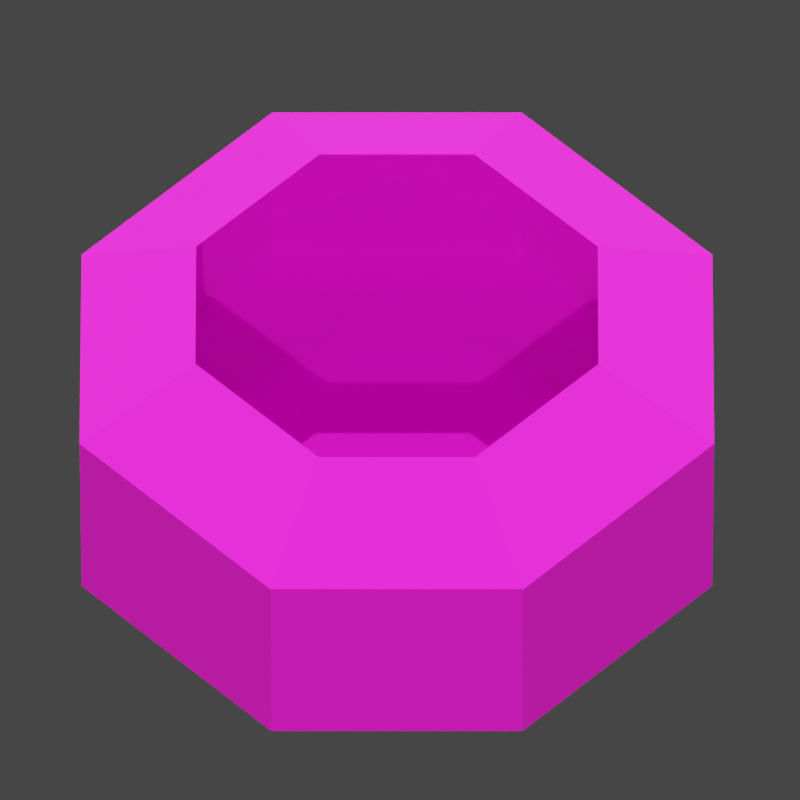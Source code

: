 # Source: MUSICMACHINE1.blend  (saved by Blender 4.2.66; exported with 4.5.12 LTS)
import bpy
from mathutils import Matrix  # noqa: F401  (used for matrix-valued properties, if any)

bpy.ops.wm.read_factory_settings(use_empty=True)
scene = bpy.context.scene
scene.name = 'Scene'

# ---- collections
col_collection = bpy.data.collections.new('Collection'); scene.collection.children.link(col_collection)

# ---- images (referenced by path relative to the original .blend; pixels are not part of the script)
import os
ASSET_DIR = os.environ.get("B2B_ASSET_DIR", "")  # directory of the original .blend (textures are referenced by path, not embedded)
HERE = os.path.dirname(os.path.abspath(__file__))  # packed textures are extracted next to this script under _unpacked/

def load_image(name, relpath, width, height, colorspace="sRGB"):
    """Load a texture the original file referenced (path relative to the .blend, or extracted next to this script)."""
    p = next((c for c in (os.path.join(HERE, relpath), os.path.join(ASSET_DIR, relpath)) if relpath and os.path.exists(c)), "")
    if p:
        img = bpy.data.images.load(p, check_existing=True)
        img.name = name
    else:  # same state as the original file: an image datablock whose file is absent (Cycles renders it pink)
        img = bpy.data.images.new(name, width, height)
        img.source = "FILE"
        img.filepath = "//" + (relpath or name)
    img.colorspace_settings.name = colorspace
    return img
img_cube_png = load_image('Cube.png', 'Cube.png', 1024, 1024, 'sRGB')

# ---- materials (node trees are filled in below, after node groups)
mat_material_009 = bpy.data.materials.new('Material.009')
mat_material_010 = bpy.data.materials.new('Material.010')
mat_material_013 = bpy.data.materials.new('Material.013')

# ---- material node trees
mat_material_009.use_nodes = True; mat_material_009.node_tree.nodes.clear()
_N = mat_material_009.node_tree.nodes; _L = mat_material_009.node_tree.links
n0 = _N.new('ShaderNodeBsdfPrincipled'); n0.name = 'Principled BSDF'; n0.location = (10, 300)
n0.inputs[2].default_value = 1.0
n1 = _N.new('ShaderNodeOutputMaterial'); n1.name = 'Material Output'; n1.location = (300, 300)
n2 = _N.new('ShaderNodeTexImage'); n2.name = 'Image Texture'; n2.location = (-331, 218)
n2.image = img_cube_png
_L.new(n0.outputs[0], n1.inputs[0])
_L.new(n2.outputs[0], n0.inputs[0])
n1.is_active_output = True
mat_material_010.use_nodes = True; mat_material_010.node_tree.nodes.clear()
_N = mat_material_010.node_tree.nodes; _L = mat_material_010.node_tree.links
n0 = _N.new('ShaderNodeBsdfPrincipled'); n0.name = 'Principled BSDF'; n0.location = (10, 300)
n0.inputs[0].default_value = (0.0, 0.2043, 0.8007, 1.0)
n0.inputs[4].default_value = 0.0
n0.inputs[18].default_value = 0.6752
n0.inputs[27].default_value = (0.0, 0.2136, 1.0, 1.0)
n0.inputs[28].default_value = 0.4
n1 = _N.new('ShaderNodeOutputMaterial'); n1.name = 'Material Output'; n1.location = (300, 300)
_L.new(n0.outputs[0], n1.inputs[0])
n1.is_active_output = True
mat_material_013.use_nodes = True; mat_material_013.node_tree.nodes.clear()
_N = mat_material_013.node_tree.nodes; _L = mat_material_013.node_tree.links
n0 = _N.new('ShaderNodeBsdfPrincipled'); n0.name = 'Principled BSDF'; n0.location = (10, 300)
n0.inputs[1].default_value = 0.7524
n0.inputs[2].default_value = 0.01429
n0.inputs[4].default_value = 0.4286
n0.inputs[18].default_value = 0.4333
n0.inputs[27].default_value = (0.0, 0.005874, 1.0, 1.0)
n1 = _N.new('ShaderNodeOutputMaterial'); n1.name = 'Material Output'; n1.location = (300, 300)
n2 = _N.new('ShaderNodeTexImage'); n2.name = 'Image Texture'; n2.location = (-331, 218)
n2.image = img_cube_png
_L.new(n0.outputs[0], n1.inputs[0])
_L.new(n2.outputs[0], n0.inputs[0])
n1.is_active_output = True

# ---- world
world_world = bpy.data.worlds.new('World'); scene.world = world_world
world_world.use_nodes = True; world_world.node_tree.nodes.clear()
_N = world_world.node_tree.nodes; _L = world_world.node_tree.links
n0 = _N.new('ShaderNodeOutputWorld'); n0.name = 'World Output'; n0.location = (300, 300)
n1 = _N.new('ShaderNodeBackground'); n1.name = 'Background'; n1.location = (10, 300)
n1.inputs[0].default_value = (0.05088, 0.05088, 0.05088, 1.0)
_L.new(n1.outputs[0], n0.inputs[0])
n0.is_active_output = True
world_world.color = (0.05088, 0.05088, 0.05088)
world_world.use_sun_shadow = False
world_world.sun_shadow_jitter_overblur = 0.0

# ---- cameras
cam_camera = bpy.data.cameras.new('Camera')
cam_camera.lens = 1204.0

# ---- lights
light_sun = bpy.data.lights.new('Sun', 'SUN')
light_sun.color = (1.0, 0.8938, 0.616)
light_sun.transmission_factor = 0.0
light_sun.energy = 2.89
light_sun_001 = bpy.data.lights.new('Sun.001', 'SUN')
light_sun_001.color = (1.0, 0.8938, 0.616)
light_sun_001.transmission_factor = 0.0
light_sun_001.energy = 6.47
light_point = bpy.data.lights.new('Point', 'POINT')
light_point.color = (0.0, 0.1451, 1.0)
light_point.energy = 0.0

# ---- meshes
me_cube = bpy.data.meshes.new('Cube')
me_cube.from_pydata([(-0.2135, -0.5375, -0.1726), (-0.5375, -0.2135, -0.1726), (-0.5375, 0.2135, -0.1726), (-0.2135, 0.5375, -0.1726), (0.5375, -0.2135, -0.1726), (0.2135, -0.5375, -0.1726), (0.2135, 0.5375, -0.1726), (0.5375, 0.2135, -0.1726), (-0.3413, -0.1322, 0.3105), (-0.5375, -0.2135, 0.1971), (-0.1322, -0.3413, 0.3105), (-0.2135, -0.5375, 0.1971), (-0.1322, 0.3413, 0.3105), (-0.2135, 0.5375, 0.1971), (-0.3413, 0.1322, 0.3105), (-0.5375, 0.2135, 0.1971), (0.1322, -0.3413, 0.3105), (0.2135, -0.5375, 0.1971), (0.3413, -0.1322, 0.3105), (0.5375, -0.2135, 0.1971), (0.3413, 0.1322, 0.3105), (0.5375, 0.2135, 0.1971), (0.1322, 0.3413, 0.3105), (0.2135, 0.5375, 0.1971)], [], [(13, 3, 2, 15), (21, 7, 6, 23), (5, 17, 11, 0), (17, 5, 4, 19), (1, 9, 15, 2), (3, 13, 23, 6), (7, 21, 19, 4), (2, 3, 6, 7, 4, 5, 0, 1), (10, 8, 9, 11), (14, 12, 13, 15), (22, 20, 21, 23), (18, 16, 17, 19), (8, 14, 15, 9), (16, 10, 11, 17), (19, 21, 20, 18), (23, 13, 12, 22), (0, 11, 9, 1)])
_uv = me_cube.uv_layers.new(name='UVMap')
_uv.uv.foreach_set('vector', [0.5, -1.837e-08, 0.674, -5.232e-09, 0.674, 0.1525, 0.5, 0.1525, 0.5, 0.5061, 0.674, 0.5061, 0.674, 0.6586, 0.5, 0.6586, 0.8481, 0.201, 0.674, 0.201, 0.674, 1.783e-09, 0.8481, 1.492e-08, 0.674, 0.201, 0.8481, 0.201, 0.8481, 0.3536, 0.674, 0.3536, 0.674, 0.3536, 0.5, 0.3536, 0.5, 0.1525, 0.674, 0.1525, 0.674, 0.8596, 0.5, 0.8596, 0.5, 0.6586, 0.674, 0.6586, 0.8481, 0.5546, 0.674, 0.5546, 0.674, 0.3536, 0.8481, 0.3536, 0.3579, 1.0, 0.1421, 1.0, -3.472e-08, 0.8579, -3.472e-08, 0.6421, 0.1421, 0.5, 0.3579, 0.5, 0.5, 0.6421, 0.5, 0.8579, 0.3196, 0.09237, 0.1804, 0.09237, 0.1421, -1.488e-08, 0.3579, -1.488e-08, 0.09237, 0.1804, 0.09237, 0.3196, -1.488e-08, 0.3579, -1.488e-08, 0.1421, 0.1804, 0.4076, 0.3196, 0.4076, 0.3579, 0.5, 0.1421, 0.5, 0.4076, 0.3196, 0.4076, 0.1804, 0.5, 0.1421, 0.5, 0.3579, 0.1804, 0.09237, 0.09237, 0.1804, -1.488e-08, 0.1421, 0.1421, -1.488e-08, 0.4076, 0.1804, 0.3196, 0.09237, 0.3579, -1.488e-08, 0.5, 0.1421, 0.5, 0.3579, 0.3579, 0.5, 0.3196, 0.4076, 0.4076, 0.3196, 0.1421, 0.5, -1.488e-08, 0.3579, 0.09237, 0.3196, 0.1804, 0.4076, 0.674, 0.5061, 0.5, 0.5061, 0.5, 0.3536, 0.674, 0.3536])
me_cube.materials.append(mat_material_009)
me_cube.update()
me_icosphere = bpy.data.meshes.new('Icosphere')
me_icosphere.from_pydata([(0.0, 0.0, -1.0), (0.7236, -0.5257, -0.4472), (-0.2764, -0.8506, -0.4472), (-0.8944, 0.0, -0.4472), (-0.2764, 0.8506, -0.4472), (0.7236, 0.5257, -0.4472), (0.2764, -0.8506, 0.4472), (-0.7236, -0.5257, 0.4472), (-0.7236, 0.5257, 0.4472), (0.2764, 0.8506, 0.4472), (0.8944, 0.0, 0.4472), (0.0, 0.0, 1.0), (-0.1625, -0.5, -0.8507), (0.4253, -0.309, -0.8507), (0.2629, -0.809, -0.5257), (0.8506, 0.0, -0.5257), (0.4253, 0.309, -0.8507), (-0.5257, 0.0, -0.8507), (-0.6882, -0.5, -0.5257), (-0.1625, 0.5, -0.8507), (-0.6882, 0.5, -0.5257), (0.2629, 0.809, -0.5257), (0.9511, -0.309, 0.0), (0.9511, 0.309, 0.0), (0.0, -1.0, 0.0), (0.5878, -0.809, 0.0), (-0.9511, -0.309, 0.0), (-0.5878, -0.809, 0.0), (-0.5878, 0.809, 0.0), (-0.9511, 0.309, 0.0), (0.5878, 0.809, 0.0), (0.0, 1.0, 0.0), (0.6882, -0.5, 0.5257), (-0.2629, -0.809, 0.5257), (-0.8506, 0.0, 0.5257), (-0.2629, 0.809, 0.5257), (0.6882, 0.5, 0.5257), (0.1625, -0.5, 0.8507), (0.5257, 0.0, 0.8507), (-0.4253, -0.309, 0.8507), (-0.4253, 0.309, 0.8507), (0.1625, 0.5, 0.8507)], [], [(0, 13, 12), (1, 13, 15), (0, 12, 17), (0, 17, 19), (0, 19, 16), (1, 15, 22), (2, 14, 24), (3, 18, 26), (4, 20, 28), (5, 21, 30), (1, 22, 25), (2, 24, 27), (3, 26, 29), (4, 28, 31), (5, 30, 23), (6, 32, 37), (7, 33, 39), (8, 34, 40), (9, 35, 41), (10, 36, 38), (38, 41, 11), (38, 36, 41), (36, 9, 41), (41, 40, 11), (41, 35, 40), (35, 8, 40), (40, 39, 11), (40, 34, 39), (34, 7, 39), (39, 37, 11), (39, 33, 37), (33, 6, 37), (37, 38, 11), (37, 32, 38), (32, 10, 38), (23, 36, 10), (23, 30, 36), (30, 9, 36), (31, 35, 9), (31, 28, 35), (28, 8, 35), (29, 34, 8), (29, 26, 34), (26, 7, 34), (27, 33, 7), (27, 24, 33), (24, 6, 33), (25, 32, 6), (25, 22, 32), (22, 10, 32), (30, 31, 9), (30, 21, 31), (21, 4, 31), (28, 29, 8), (28, 20, 29), (20, 3, 29), (26, 27, 7), (26, 18, 27), (18, 2, 27), (24, 25, 6), (24, 14, 25), (14, 1, 25), (22, 23, 10), (22, 15, 23), (15, 5, 23), (16, 21, 5), (16, 19, 21), (19, 4, 21), (19, 20, 4), (19, 17, 20), (17, 3, 20), (17, 18, 3), (17, 12, 18), (12, 2, 18), (15, 16, 5), (15, 13, 16), (13, 0, 16), (12, 14, 2), (12, 13, 14), (13, 1, 14)])
_uv = me_icosphere.uv_layers.new(name='UVMap')
_uv.uv.foreach_set('vector', [0.1818, 0.0, 0.2273, 0.07873, 0.1364, 0.07873, 0.2727, 0.1575, 0.3182, 0.07873, 0.3636, 0.1575, 0.9091, 0.0, 0.9545, 0.07873, 0.8636, 0.07873, 0.7273, 0.0, 0.7727, 0.07873, 0.6818, 0.07873, 0.5455, 0.0, 0.5909, 0.07873, 0.5, 0.07873, 0.2727, 0.1575, 0.3636, 0.1575, 0.3182, 0.2362, 0.09091, 0.1575, 0.1818, 0.1575, 0.1364, 0.2362, 0.8182, 0.1575, 0.9091, 0.1575, 0.8636, 0.2362, 0.6364, 0.1575, 0.7273, 0.1575, 0.6818, 0.2362, 0.4545, 0.1575, 0.5455, 0.1575, 0.5, 0.2362, 0.2727, 0.1575, 0.3182, 0.2362, 0.2273, 0.2362, 0.09091, 0.1575, 0.1364, 0.2362, 0.04546, 0.2362, 0.8182, 0.1575, 0.8636, 0.2362, 0.7727, 0.2362, 0.6364, 0.1575, 0.6818, 0.2362, 0.5909, 0.2362, 0.4545, 0.1575, 0.5, 0.2362, 0.4091, 0.2362, 0.1818, 0.3149, 0.2727, 0.3149, 0.2273, 0.3937, 0.0, 0.3149, 0.09091, 0.3149, 0.04546, 0.3937, 0.7273, 0.3149, 0.8182, 0.3149, 0.7727, 0.3937, 0.5455, 0.3149, 0.6364, 0.3149, 0.5909, 0.3937, 0.3636, 0.3149, 0.4545, 0.3149, 0.4091, 0.3937, 0.4091, 0.3937, 0.5, 0.3937, 0.4545, 0.4724, 0.4091, 0.3937, 0.4545, 0.3149, 0.5, 0.3937, 0.4545, 0.3149, 0.5455, 0.3149, 0.5, 0.3937, 0.5909, 0.3937, 0.6818, 0.3937, 0.6364, 0.4724, 0.5909, 0.3937, 0.6364, 0.3149, 0.6818, 0.3937, 0.6364, 0.3149, 0.7273, 0.3149, 0.6818, 0.3937, 0.7727, 0.3937, 0.8636, 0.3937, 0.8182, 0.4724, 0.7727, 0.3937, 0.8182, 0.3149, 0.8636, 0.3937, 0.8182, 0.3149, 0.9091, 0.3149, 0.8636, 0.3937, 0.04546, 0.3937, 0.1364, 0.3937, 0.09091, 0.4724, 0.04546, 0.3937, 0.09091, 0.3149, 0.1364, 0.3937, 0.09091, 0.3149, 0.1818, 0.3149, 0.1364, 0.3937, 0.2273, 0.3937, 0.3182, 0.3937, 0.2727, 0.4724, 0.2273, 0.3937, 0.2727, 0.3149, 0.3182, 0.3937, 0.2727, 0.3149, 0.3636, 0.3149, 0.3182, 0.3937, 0.4091, 0.2362, 0.4545, 0.3149, 0.3636, 0.3149, 0.4091, 0.2362, 0.5, 0.2362, 0.4545, 0.3149, 0.5, 0.2362, 0.5455, 0.3149, 0.4545, 0.3149, 0.5909, 0.2362, 0.6364, 0.3149, 0.5455, 0.3149, 0.5909, 0.2362, 0.6818, 0.2362, 0.6364, 0.3149, 0.6818, 0.2362, 0.7273, 0.3149, 0.6364, 0.3149, 0.7727, 0.2362, 0.8182, 0.3149, 0.7273, 0.3149, 0.7727, 0.2362, 0.8636, 0.2362, 0.8182, 0.3149, 0.8636, 0.2362, 0.9091, 0.3149, 0.8182, 0.3149, 0.04546, 0.2362, 0.09091, 0.3149, 0.0, 0.3149, 0.04546, 0.2362, 0.1364, 0.2362, 0.09091, 0.3149, 0.1364, 0.2362, 0.1818, 0.3149, 0.09091, 0.3149, 0.2273, 0.2362, 0.2727, 0.3149, 0.1818, 0.3149, 0.2273, 0.2362, 0.3182, 0.2362, 0.2727, 0.3149, 0.3182, 0.2362, 0.3636, 0.3149, 0.2727, 0.3149, 0.5, 0.2362, 0.5909, 0.2362, 0.5455, 0.3149, 0.5, 0.2362, 0.5455, 0.1575, 0.5909, 0.2362, 0.5455, 0.1575, 0.6364, 0.1575, 0.5909, 0.2362, 0.6818, 0.2362, 0.7727, 0.2362, 0.7273, 0.3149, 0.6818, 0.2362, 0.7273, 0.1575, 0.7727, 0.2362, 0.7273, 0.1575, 0.8182, 0.1575, 0.7727, 0.2362, 0.8636, 0.2362, 0.9545, 0.2362, 0.9091, 0.3149, 0.8636, 0.2362, 0.9091, 0.1575, 0.9545, 0.2362, 0.9091, 0.1575, 1.0, 0.1575, 0.9545, 0.2362, 0.1364, 0.2362, 0.2273, 0.2362, 0.1818, 0.3149, 0.1364, 0.2362, 0.1818, 0.1575, 0.2273, 0.2362, 0.1818, 0.1575, 0.2727, 0.1575, 0.2273, 0.2362, 0.3182, 0.2362, 0.4091, 0.2362, 0.3636, 0.3149, 0.3182, 0.2362, 0.3636, 0.1575, 0.4091, 0.2362, 0.3636, 0.1575, 0.4545, 0.1575, 0.4091, 0.2362, 0.5, 0.07873, 0.5455, 0.1575, 0.4545, 0.1575, 0.5, 0.07873, 0.5909, 0.07873, 0.5455, 0.1575, 0.5909, 0.07873, 0.6364, 0.1575, 0.5455, 0.1575, 0.6818, 0.07873, 0.7273, 0.1575, 0.6364, 0.1575, 0.6818, 0.07873, 0.7727, 0.07873, 0.7273, 0.1575, 0.7727, 0.07873, 0.8182, 0.1575, 0.7273, 0.1575, 0.8636, 0.07873, 0.9091, 0.1575, 0.8182, 0.1575, 0.8636, 0.07873, 0.9545, 0.07873, 0.9091, 0.1575, 0.9545, 0.07873, 1.0, 0.1575, 0.9091, 0.1575, 0.3636, 0.1575, 0.4091, 0.07873, 0.4545, 0.1575, 0.3636, 0.1575, 0.3182, 0.07873, 0.4091, 0.07873, 0.3182, 0.07873, 0.3636, 0.0, 0.4091, 0.07873, 0.1364, 0.07873, 0.1818, 0.1575, 0.09091, 0.1575, 0.1364, 0.07873, 0.2273, 0.07873, 0.1818, 0.1575, 0.2273, 0.07873, 0.2727, 0.1575, 0.1818, 0.1575])
me_icosphere.materials.append(mat_material_010)
me_icosphere.update()
me_cube_001 = bpy.data.meshes.new('Cube.001')
me_cube_001.from_pydata([(-0.3413, -0.1322, 0.3105), (-0.1322, -0.3413, 0.3105), (-0.1322, 0.3413, 0.3105), (-0.3413, 0.1322, 0.3105), (0.1322, -0.3413, 0.3105), (0.3413, -0.1322, 0.3105), (0.3413, 0.1322, 0.3105), (0.1322, 0.3413, 0.3105)], [], [(6, 7, 2, 3, 0, 1, 4, 5)])
_uv = me_cube_001.uv_layers.new(name='UVMap')
_uv.uv.foreach_set('vector', [0.3196, 0.4076, 0.1804, 0.4076, 0.09237, 0.3196, 0.09237, 0.1804, 0.1804, 0.09237, 0.3196, 0.09237, 0.4076, 0.1804, 0.4076, 0.3196])
me_cube_001.materials.append(mat_material_013)
me_cube_001.update()

# ---- objects
ob_camera = bpy.data.objects.new('Camera', cam_camera)
ob_empty = bpy.data.objects.new('Empty', None)
ob_sun = bpy.data.objects.new('Sun', light_sun)
ob_sun_001 = bpy.data.objects.new('Sun.001', light_sun_001)
ob_cube = bpy.data.objects.new('Cube', me_cube)
ob_icosphere = bpy.data.objects.new('Icosphere', me_icosphere)
ob_cube_001 = bpy.data.objects.new('Cube.001', me_cube_001)
ob_point = bpy.data.objects.new('Point', light_point)

# ---- transforms, parenting, visibility, modifiers, constraints
ob_camera.parent = ob_empty
ob_camera.location = (29.9, 0.0113, 34.46)
ob_camera.rotation_euler = (0.7156, 4.926e-08, 1.571)
ob_empty.location = (0.0, 0.0, 0.0)
ob_sun.location = (74.34, -11.67, 76.46)
ob_sun.rotation_euler = (-6.611, 0.8363, -6.731)
ob_sun_001.location = (-69.38, 0.0, 112.2)
ob_sun_001.rotation_euler = (-6.419, -0.3892, -5.967)
ob_cube.location = (0.0, 0.0, 0.0)
ob_icosphere.location = (0.0, 0.0, 0.0)
ob_icosphere.scale = (0.4194, 0.4194, 0.4194)
_m = ob_icosphere.modifiers.new('Wave', 'WAVE')
_m.height = 0.09358
ob_cube_001.location = (0.0, 0.0, 0.0)
ob_point.location = (0.0, 0.0, 0.1373)

# ---- collection membership
scene.collection.objects.link(ob_camera)
scene.collection.objects.link(ob_empty)
scene.collection.objects.link(ob_sun)
scene.collection.objects.link(ob_sun_001)
col_collection.objects.link(ob_cube)
col_collection.objects.link(ob_icosphere)
col_collection.objects.link(ob_cube_001)
col_collection.objects.link(ob_point)

# ---- scene / render settings (as saved in the file)
scene.camera = ob_camera
scene.frame_start = 0; scene.frame_end = 60; scene.frame_set(0)
scene.render.engine = 'CYCLES'
scene.render.resolution_x = 100
scene.render.resolution_y = 100
scene.render.fps = 60
scene.render.film_transparent = True
scene.cycles.use_denoising = False
scene.cycles.samples = 128
scene.cycles.sampling_pattern = 'TABULATED_SOBOL'
scene.cycles.use_adaptive_sampling = False
scene.cycles.use_light_tree = False
scene.eevee.use_gtao = True
scene.eevee.ray_tracing_options.trace_max_roughness = 0.0
scene.view_settings.view_transform = 'Filmic'
bpy.context.view_layer.update()
